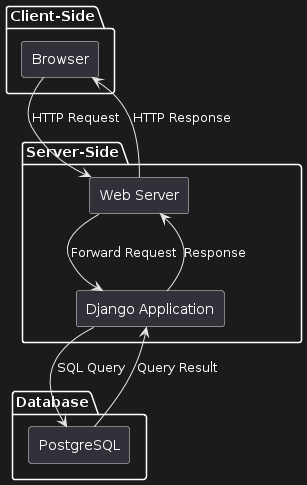

The diagram above was rendered by PlantUML. Its source (embedded in the PNG):
@startuml
skinparam componentStyle rectangle

package "Client-Side" {
  [Browser]
}

package "Server-Side" {
  [Web Server]
  [Django Application]
}

package "Database" {
  [PostgreSQL]
}

Browser --> [Web Server] : HTTP Request
[Web Server] --> [Django Application] : Forward Request
[Django Application] --> [PostgreSQL] : SQL Query
[PostgreSQL] --> [Django Application] : Query Result
[Django Application] --> [Web Server] : Response
[Web Server] --> Browser : HTTP Response
@enduml